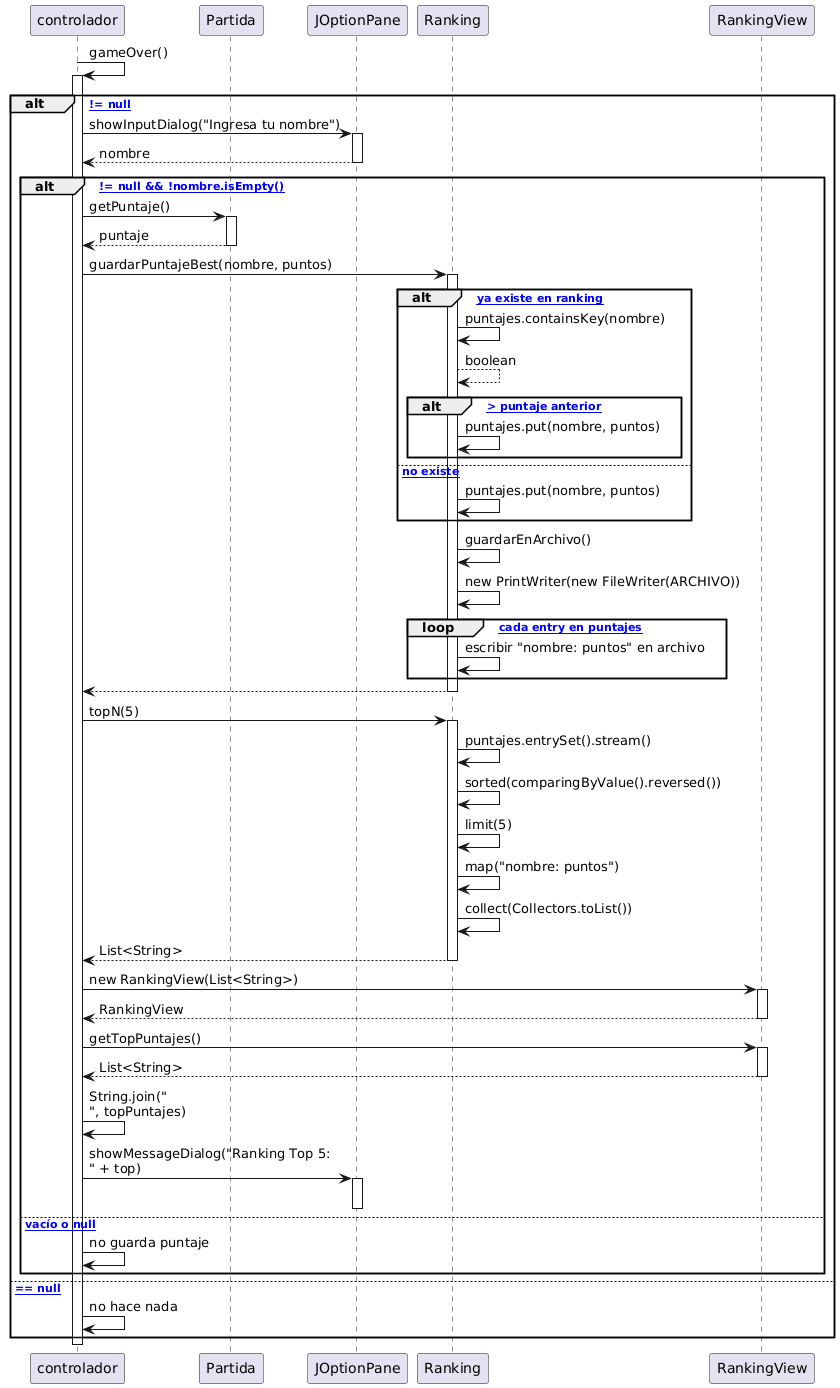

The diagram above was rendered by PlantUML. Its source (embedded in the PNG):
@startuml
participant "controlador" as Controlador
participant Partida
participant JOptionPane
participant Ranking
participant RankingView

Controlador -> Controlador : gameOver()
activate Controlador

alt [ranking != null]
    Controlador -> JOptionPane : showInputDialog("Ingresa tu nombre")
    activate JOptionPane
    JOptionPane --> Controlador : nombre
    deactivate JOptionPane
    
    alt [nombre != null && !nombre.isEmpty()]
        Controlador -> Partida : getPuntaje()
        activate Partida
        Partida --> Controlador : puntaje
        deactivate Partida
        
        Controlador -> Ranking : guardarPuntajeBest(nombre, puntos)
        activate Ranking
        
        alt [nombre ya existe en ranking]
            Ranking -> Ranking : puntajes.containsKey(nombre)
            Ranking --> Ranking : boolean
            alt [puntos > puntaje anterior]
                Ranking -> Ranking : puntajes.put(nombre, puntos)
            end
        else [nombre no existe]
            Ranking -> Ranking : puntajes.put(nombre, puntos)
        end
        
        Ranking -> Ranking : guardarEnArchivo()
        Ranking -> Ranking : new PrintWriter(new FileWriter(ARCHIVO))
        loop [para cada entry en puntajes]
            Ranking -> Ranking : escribir "nombre: puntos" en archivo
        end
        
        Ranking --> Controlador
        deactivate Ranking
        
        Controlador -> Ranking : topN(5)
        activate Ranking
        Ranking -> Ranking : puntajes.entrySet().stream()
        Ranking -> Ranking : sorted(comparingByValue().reversed())
        Ranking -> Ranking : limit(5)
        Ranking -> Ranking : map("nombre: puntos")
        Ranking -> Ranking : collect(Collectors.toList())
        Ranking --> Controlador : List<String>
        deactivate Ranking
        
        Controlador -> RankingView : new RankingView(List<String>)
        activate RankingView
        RankingView --> Controlador : RankingView
        deactivate RankingView
        
        Controlador -> RankingView : getTopPuntajes()
        activate RankingView
        RankingView --> Controlador : List<String>
        deactivate RankingView
        
        Controlador -> Controlador : String.join("\n", topPuntajes)
        Controlador -> JOptionPane : showMessageDialog("Ranking Top 5:\n" + top)
        activate JOptionPane
        deactivate JOptionPane
    else [nombre vacío o null]
        Controlador -> Controlador : no guarda puntaje
    end
else [ranking == null]
    Controlador -> Controlador : no hace nada
end

deactivate Controlador
@enduml